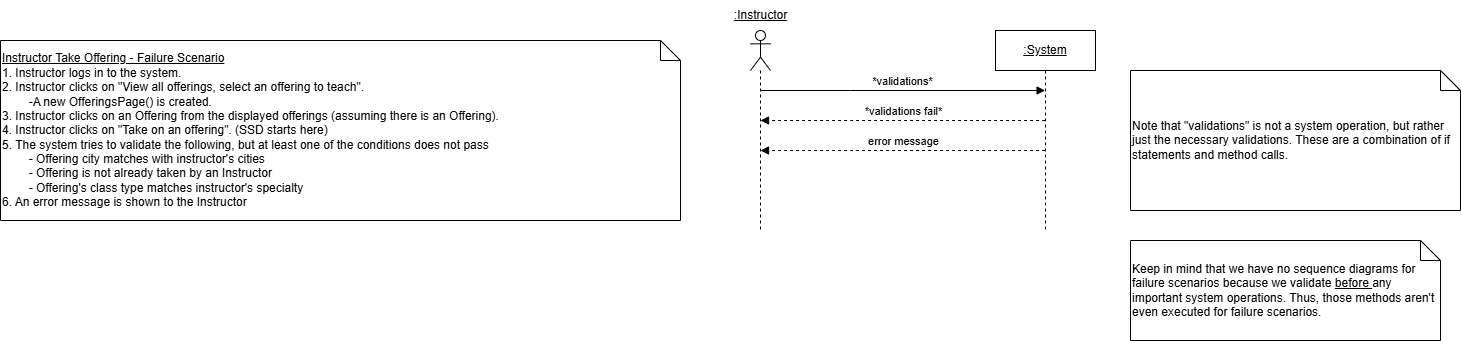

The diagram above was exported from draw.io. Its source (the exported page's mxGraphModel, read from the mxfile embedded in the PNG):
<mxGraphModel dx="1804" dy="558" grid="1" gridSize="10" guides="1" tooltips="1" connect="1" arrows="1" fold="1" page="1" pageScale="1" pageWidth="850" pageHeight="1100" math="0" shadow="0">
  <root>
    <mxCell id="0" />
    <mxCell id="1" parent="0" />
    <mxCell id="QT0idfkxXLzTyoDSYEQH-2" value="" style="shape=umlLifeline;perimeter=lifelinePerimeter;whiteSpace=wrap;html=1;container=1;dropTarget=0;collapsible=0;recursiveResize=0;outlineConnect=0;portConstraint=eastwest;newEdgeStyle={&quot;curved&quot;:0,&quot;rounded&quot;:0};participant=umlActor;" parent="1" vertex="1">
      <mxGeometry x="80" y="50" width="20" height="200" as="geometry" />
    </mxCell>
    <mxCell id="QT0idfkxXLzTyoDSYEQH-3" value="&lt;u&gt;:Instructor&lt;/u&gt;" style="text;html=1;align=center;verticalAlign=middle;resizable=0;points=[];autosize=1;strokeColor=none;fillColor=none;" parent="1" vertex="1">
      <mxGeometry x="50" y="20" width="80" height="30" as="geometry" />
    </mxCell>
    <mxCell id="QT0idfkxXLzTyoDSYEQH-4" value="&lt;u&gt;:System&lt;/u&gt;" style="shape=umlLifeline;perimeter=lifelinePerimeter;whiteSpace=wrap;html=1;container=1;dropTarget=0;collapsible=0;recursiveResize=0;outlineConnect=0;portConstraint=eastwest;newEdgeStyle={&quot;curved&quot;:0,&quot;rounded&quot;:0};" parent="1" vertex="1">
      <mxGeometry x="325" y="50" width="100" height="200" as="geometry" />
    </mxCell>
    <mxCell id="QT0idfkxXLzTyoDSYEQH-17" value="error message" style="html=1;verticalAlign=bottom;endArrow=block;edgeStyle=elbowEdgeStyle;elbow=vertical;curved=0;rounded=0;dashed=1;" parent="1" edge="1">
      <mxGeometry relative="1" as="geometry">
        <mxPoint x="374.57" y="170" as="sourcePoint" />
        <Array as="points">
          <mxPoint x="180.07" y="170" />
        </Array>
        <mxPoint x="89.99857142857144" y="170" as="targetPoint" />
        <mxPoint as="offset" />
      </mxGeometry>
    </mxCell>
    <mxCell id="joDt2nWbmkYWZDt66dfc-1" value="&lt;u&gt;Instructor Take Offering - Failure Scenario&lt;/u&gt;&lt;div&gt;1. Instructor logs in to the system.&lt;/div&gt;&lt;div&gt;2. Instructor clicks on &quot;View all offerings, select an offering to teach&quot;.&lt;/div&gt;&lt;div&gt;&lt;span style=&quot;white-space: pre;&quot;&gt;&#09;&lt;/span&gt;-A new OfferingsPage() is created.&lt;br&gt;&lt;/div&gt;&lt;div&gt;3. Instructor clicks on an Offering from the displayed offerings (assuming there is an Offering).&amp;nbsp;&lt;/div&gt;&lt;div&gt;4. Instructor clicks on &quot;Take on an offering&quot;. (SSD starts here)&lt;/div&gt;&lt;div&gt;5. The system tries to validate the following, but at least one of the conditions does not pass&lt;/div&gt;&lt;div&gt;&lt;span style=&quot;white-space: pre;&quot;&gt;&#09;&lt;/span&gt;- Offering city matches with instructor's cities&lt;br&gt;&lt;/div&gt;&lt;div&gt;&lt;span style=&quot;white-space: pre;&quot;&gt;&#09;&lt;/span&gt;- Offering is not already taken by an Instructor&lt;br&gt;&lt;/div&gt;&lt;div&gt;&lt;span style=&quot;white-space: pre;&quot;&gt;&#09;&lt;/span&gt;- Offering's class type matches instructor's specialty&lt;br&gt;&lt;/div&gt;&lt;div&gt;6. An error message is shown to the Instructor&lt;/div&gt;" style="shape=note;size=20;whiteSpace=wrap;html=1;align=left;" parent="1" vertex="1">
      <mxGeometry x="-670" y="60" width="680" height="180" as="geometry" />
    </mxCell>
    <mxCell id="RzHksFEgJlPBUiN1riSl-1" value="Note that &quot;validations&quot; is not a system operation, but rather just the necessary validations. These are a combination of if statements and method calls." style="shape=note;size=20;whiteSpace=wrap;html=1;align=left;" parent="1" vertex="1">
      <mxGeometry x="460" y="90" width="330" height="140" as="geometry" />
    </mxCell>
    <mxCell id="RzHksFEgJlPBUiN1riSl-2" value="*validations*" style="html=1;verticalAlign=bottom;endArrow=block;edgeStyle=elbowEdgeStyle;elbow=vertical;curved=0;rounded=0;" parent="1" edge="1">
      <mxGeometry relative="1" as="geometry">
        <mxPoint x="89.99857142857144" y="110" as="sourcePoint" />
        <Array as="points">
          <mxPoint x="180.07" y="110" />
        </Array>
        <mxPoint x="374.57" y="110" as="targetPoint" />
        <mxPoint as="offset" />
      </mxGeometry>
    </mxCell>
    <mxCell id="r_69KZSxkcQwlReE8jY5-1" value="*validations fail*" style="html=1;verticalAlign=bottom;endArrow=block;edgeStyle=elbowEdgeStyle;elbow=vertical;curved=0;rounded=0;dashed=1;" parent="1" edge="1">
      <mxGeometry relative="1" as="geometry">
        <mxPoint x="374.57" y="140" as="sourcePoint" />
        <Array as="points">
          <mxPoint x="180.07" y="140" />
        </Array>
        <mxPoint x="89.99857142857144" y="140" as="targetPoint" />
        <mxPoint as="offset" />
      </mxGeometry>
    </mxCell>
    <mxCell id="k9PgyaYf5rVRw2gY0T41-1" value="Keep in mind that we have no sequence diagrams for failure scenarios because we validate &lt;u&gt;before &lt;/u&gt;any important system operations. Thus, those methods aren't even executed for failure scenarios." style="shape=note;size=20;whiteSpace=wrap;html=1;align=left;" parent="1" vertex="1">
      <mxGeometry x="460" y="260" width="310" height="100" as="geometry" />
    </mxCell>
  </root>
</mxGraphModel>